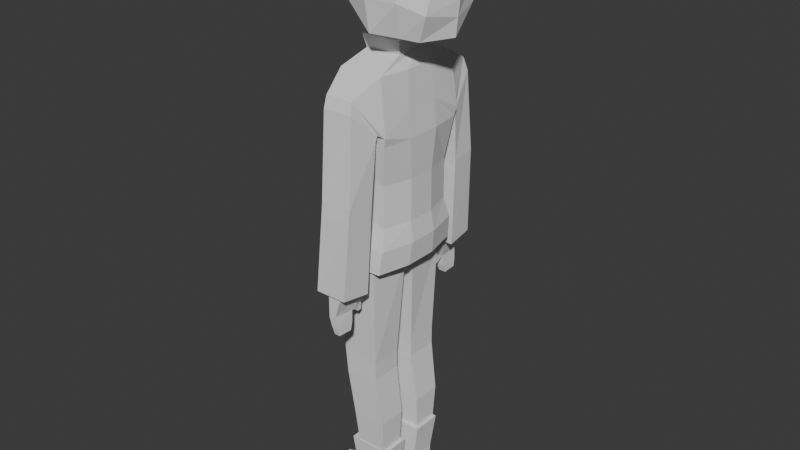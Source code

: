 # Source: girl-artist.blend  (saved by Blender 4.0.36; exported with 4.5.12 LTS)
import bpy
from mathutils import Matrix  # noqa: F401  (used for matrix-valued properties, if any)

bpy.ops.wm.read_factory_settings(use_empty=True)
scene = bpy.context.scene
scene.name = 'Scene'

# ---- collections
col_collection = bpy.data.collections.new('Collection'); scene.collection.children.link(col_collection)

# ---- world
world_world = bpy.data.worlds.new('World'); scene.world = world_world
world_world.use_nodes = True; world_world.node_tree.nodes.clear()
_N = world_world.node_tree.nodes; _L = world_world.node_tree.links
n0 = _N.new('ShaderNodeOutputWorld'); n0.name = 'World Output'; n0.location = (300, 300)
n1 = _N.new('ShaderNodeBackground'); n1.name = 'Background'; n1.location = (10, 300)
n1.inputs[0].default_value = (0.05088, 0.05088, 0.05088, 1.0)
_L.new(n1.outputs[0], n0.inputs[0])
n0.is_active_output = True
world_world.color = (0.05088, 0.05088, 0.05088)
world_world.use_sun_shadow = False
world_world.sun_shadow_jitter_overblur = 0.0

# ---- meshes
me_cube = bpy.data.meshes.new('Cube')
me_cube.from_pydata([(-0.6464, -0.7565, -0.9007), (-0.4684, -0.7905, 0.7671), (-0.6464, 0.7553, -0.9007), (-0.4684, 0.7894, 0.7671), (0.2476, -0.7174, -0.927), (0.2697, -0.7905, 0.7671), (0.2476, 0.7163, -0.927), (0.2697, 0.7894, 0.7671), (-0.7519, -0.826, -0.2623), (-0.7519, 0.825, -0.2623), (0.3448, 0.814, -0.2623), (0.3448, -0.8152, -0.2623), (-0.3729, -0.3443, 0.9523), (-0.3729, 0.3437, 0.9523), (0.236, 0.3437, 0.9692), (0.236, -0.3443, 0.9692), (-0.3357, -0.3233, 1.451), (-0.3357, 0.3191, 1.451), (0.2134, 0.3041, 1.285), (0.2134, -0.3083, 1.284), (-0.6783, -0.8351, -0.01011), (-0.6783, 0.834, -0.01011), (0.3772, 0.834, -0.115), (0.3772, -0.8351, -0.115), (-0.4368, -0.8617, -0.06594), (-0.3129, -1.269, 0.5096), (-0.3129, 1.267, 0.5096), (0.1535, 1.267, 0.5096), (0.1535, -1.269, 0.5096), (-0.4368, 0.8606, -0.06594), (0.2904, 0.8962, -0.06594), (0.2904, -0.8974, -0.06594), (-0.3428, -1.033, -1.111), (-0.2681, -1.476, -1.056), (-0.2681, 1.393, -1.056), (0.2275, 1.363, -1.141), (0.2275, -1.364, -1.141), (-0.3428, 0.9517, -1.111), (0.2475, 1.068, -1.178), (0.2474, -1.071, -1.178), (-0.6464, 0.7553, -1.381), (-0.6464, -0.7565, -1.381), (0.2476, 0.7163, -1.619), (0.2476, -0.7174, -1.619), (-0.6948, 0.8557, -1.968), (-0.6948, -0.8569, -1.968), (0.2959, 0.8115, -1.968), (0.2959, -0.8127, -1.968), (-0.643, 0.7945, -2.363), (-0.643, -0.7953, -2.363), (0.08719, 0.7945, -2.363), (0.08719, -0.7953, -2.363), (-0.6605, 0.8917, -2.361), (-0.6605, -0.8924, -2.361), (0.2478, 0.8456, -2.361), (0.2478, -0.8463, -2.361), (-0.7603, 0.2297, -0.9007), (-0.7603, -0.2482, -0.9007), (-0.4684, -0.2734, 0.756), (-0.4684, 0.2532, 0.756), (0.3828, -0.2482, -0.927), (0.3828, 0.2297, -0.927), (0.3339, 0.2532, 0.756), (0.3339, -0.2734, 0.756), (0.4132, 0.2909, -0.2623), (0.4132, -0.3139, -0.2623), (-0.8275, -0.3139, -0.2623), (-0.8275, 0.2909, -0.2623), (-0.3729, -0.004482, 0.9523), (0.236, -0.004482, 0.9692), (0.3772, 0.2924, 0.1772), (0.3772, -0.3155, 0.1772), (-0.6783, -0.3155, 0.2822), (-0.6783, 0.2924, 0.2822), (-0.7603, 0.2297, -1.381), (-0.7603, -0.2482, -1.381), (0.3828, -0.2482, -1.619), (0.3828, 0.2297, -1.619), (-0.8086, 0.2492, -1.968), (-0.8086, -0.2691, -1.968), (0.4312, -0.2691, -1.968), (0.4312, 0.2492, -1.968), (-0.7743, 0.2714, -2.361), (-0.7743, -0.2926, -2.361), (0.3831, -0.2926, -2.361), (0.3831, 0.2714, -2.361), (-0.643, 0.08108, -2.363), (-0.643, -0.0996, -2.363), (0.1466, -0.0996, -2.363), (0.1466, 0.08108, -2.363), (-0.634, -0.2712, -4.185), (-0.634, -0.6373, -4.185), (0.04986, 0.7196, -4.107), (-0.634, 0.6359, -4.185), (0.04986, 0.1703, -4.107), (0.04986, -0.7211, -4.107), (-0.634, 0.2521, -4.185), (0.04986, -0.1894, -4.107), (-0.6044, -0.2712, -4.329), (-0.6044, -0.6373, -4.329), (0.04986, 0.7196, -4.407), (-0.6044, 0.6359, -4.329), (0.04986, 0.1703, -4.407), (0.04986, -0.7211, -4.407), (-0.6044, 0.2521, -4.329), (0.04986, -0.1894, -4.407), (-0.5836, -0.1894, -4.026), (-0.5836, -0.7211, -4.026), (-0.5836, 0.7196, -4.026), (-0.5836, 0.1703, -4.026), (-0.5393, -0.1894, -4.488), (-0.5393, -0.7211, -4.488), (-0.5393, 0.7196, -4.488), (-0.5393, 0.1703, -4.488), (-0.4296, -0.212, -5.251), (-0.4296, -0.6938, -5.251), (0.1682, 0.6923, -5.251), (-0.4296, 0.6923, -5.251), (0.1682, 0.1928, -5.251), (0.1682, -0.6938, -5.251), (-0.4296, 0.1928, -5.251), (0.1682, -0.212, -5.251), (-0.4366, -0.183, -6.475), (-0.4366, -0.6196, -6.475), (0.1304, 0.6171, -6.475), (-0.4366, 0.6171, -6.475), (0.1304, 0.1652, -6.475), (0.1304, -0.6196, -6.475), (-0.4366, 0.1652, -6.475), (0.1304, -0.183, -6.475), (-0.4366, -0.183, -6.877), (-0.4366, -0.6196, -6.877), (0.1304, 0.6171, -6.879), (-0.4366, 0.6171, -6.877), (0.1304, 0.1652, -6.879), (0.1304, -0.6196, -6.879), (-0.4366, 0.1652, -6.877), (0.1304, -0.183, -6.879), (-0.9153, -0.1546, -6.663), (-0.9153, -0.5857, -6.663), (-0.9153, 0.582, -6.663), (-0.9153, 0.1383, -6.663), (-0.9153, -0.1546, -6.904), (-0.9153, -0.5857, -6.904), (-0.9153, 0.582, -6.904), (-0.9153, 0.1383, -6.904), (-1.089, -0.1546, -6.719), (-1.089, -0.5221, -6.719), (-1.089, 0.5184, -6.719), (-1.089, 0.1383, -6.719), (-1.089, -0.1546, -6.897), (-1.089, -0.5221, -6.897), (-1.089, 0.5184, -6.897), (-1.089, 0.1383, -6.897), (0.208, 0.6646, -5.833), (-0.5141, 0.6646, -5.833), (-0.5141, 0.1601, -5.833), (0.208, 0.1601, -5.833), (0.208, -0.1785, -5.833), (-0.5141, -0.1785, -5.833), (0.208, -0.6666, -5.833), (-0.5141, -0.6666, -5.833), (-0.3776, 0.6508, -5.841), (0.1491, 0.2233, -5.841), (0.1491, 0.6508, -5.841), (-0.3776, 0.2233, -5.841), (-0.3778, -0.2418, -5.837), (0.1492, -0.2418, -5.837), (0.1492, -0.6531, -5.837), (-0.3778, -0.6531, -5.837), (-0.3818, 0.8901, -0.1987), (0.2792, 0.927, -0.1987), (-0.3082, 1.339, 0.2773), (0.1883, 1.339, 0.2773), (-0.385, -0.8877, -0.1579), (-0.3092, -1.333, 0.3242), (0.1897, -1.333, 0.3242), (0.282, -0.9245, -0.1579), (-0.4843, -1.032, -2.613), (-0.3858, -1.52, -2.554), (-0.3858, 1.519, -2.554), (0.1473, 1.519, -2.554), (0.1473, -1.52, -2.554), (-0.4843, 1.031, -2.613), (0.1872, 1.031, -2.613), (0.1872, -1.032, -2.613), (-0.2421, 1.09, -2.604), (-0.1996, 1.471, -2.563), (0.0102, 1.471, -2.563), (0.0274, 1.09, -2.604), (0.0274, -1.091, -2.604), (0.0102, -1.472, -2.563), (-0.1996, -1.472, -2.563), (-0.2421, -1.091, -2.604), (-0.1996, 1.471, -2.64), (-0.2421, 1.041, -2.716), (0.01478, 1.041, -2.716), (0.0102, 1.471, -2.64), (0.0102, -1.472, -2.64), (0.01478, -1.043, -2.716), (-0.2421, -1.043, -2.716), (-0.1996, -1.472, -2.64), (-0.1996, 1.471, -2.966), (-0.2421, 1.09, -2.953), (-0.05298, 1.125, -2.943), (-0.08029, 1.471, -2.921), (-0.08029, -1.472, -2.921), (-0.05298, -1.126, -2.943), (-0.2421, -1.091, -2.953), (-0.1996, -1.472, -2.966), (-0.1713, 1.448, -3.135), (-0.2016, 1.141, -3.143), (-0.04364, 1.141, -3.143), (-0.05591, 1.448, -3.135), (-0.05591, -1.449, -3.135), (-0.04364, -1.142, -3.143), (-0.2016, -1.142, -3.143), (-0.1713, -1.449, -3.135), (-0.1463, 1.421, -3.267), (-0.1658, 1.177, -3.275), (-0.04208, 1.177, -3.275), (-0.04997, 1.421, -3.267), (-0.04997, -1.422, -3.267), (-0.04208, -1.178, -3.275), (-0.1658, -1.178, -3.275), (-0.1463, -1.422, -3.267), (-0.2293, 0.9243, -2.856), (-0.04962, 0.9243, -2.856), (-0.04962, -0.9254, -2.856), (-0.2293, -0.9254, -2.856), (-0.2293, 1.064, -2.956), (-0.04962, 1.064, -2.956), (-0.04962, -1.065, -2.956), (-0.2293, -1.065, -2.956), (-0.153, 0.9145, -3.015), (-0.06164, 0.9145, -3.015), (-0.06164, -0.9156, -3.015), (-0.153, -0.9156, -3.015), (-0.153, 0.9879, -3.028), (-0.06164, 0.9879, -3.028), (-0.06164, -0.989, -3.028), (-0.153, -0.989, -3.028), (0.2134, -0.002091, 1.314), (-0.3358, -0.002091, 1.279), (-0.4117, 0.4384, 1.543), (-0.4117, -0.4425, 1.543), (-0.5804, -0.002091, 1.29), (-0.5085, 0.5234, 1.882), (-0.5085, -0.5276, 1.882), (-0.821, -0.002091, 1.784), (-0.4542, 0.4491, 2.396), (-0.4542, -0.4533, 2.396), (-0.6988, -0.002091, 2.324), (-0.4798, 0.4915, 2.143), (-0.4798, -0.4957, 2.143), (-0.6621, -0.002091, 2.094), (-0.0965, 0.3041, 1.391), (-0.104, -0.3083, 1.325), (0.2687, 0.1814, 1.183), (-0.41, 0.1908, 1.173), (-0.41, 0.3825, 1.173), (0.2687, -0.3888, 1.183), (-0.41, -0.3982, 1.173), (-0.2603, 0.3731, 1.174), (-0.41, -0.2112, 1.173), (0.07483, 0.3731, 1.183), (0.2687, -0.2018, 1.183), (0.07309, -0.3888, 1.179), (-0.266, -0.3888, 1.172), (0.1816, 0.2758, 1.179), (0.1816, -0.003026, 1.194), (-0.3122, -0.003026, 1.171), (0.1816, 0.1364, 1.179), (-0.2074, -0.2785, 1.171), (0.03929, -0.2785, 1.176), (0.1816, -0.1424, 1.179), (0.04055, 0.2758, 1.179), (-0.3122, -0.1493, 1.172), (-0.2033, 0.2758, 1.173), (-0.3122, -0.2854, 1.172), (0.1816, -0.2785, 1.179), (-0.3122, 0.2827, 1.172), (-0.3122, 0.1432, 1.172), (-0.488, -0.6476, 1.765), (0.6856, -0.4606, 1.258), (-0.4773, 0.5915, 1.575), (0.6622, 0.5066, 1.286), (-0.5866, 0.5018, 2.529), (-0.771, -0.006228, 2.483), (-0.5763, -0.4892, 2.53), (0.885, -0.3334, 2.339), (0.813, -0.006554, 2.597), (0.8908, 0.3131, 2.334), (-0.41, -0.01018, 1.172), (0.06336, -0.7904, 1.348), (0.4858, -0.6359, 1.316), (0.4858, 0.609, 1.292), (0.06336, 0.8054, 1.378), (-0.3874, 0.7528, 1.536), (0.4839, -0.5787, 2.735), (0.1284, -0.5824, 2.815), (-0.4378, -0.5824, 2.676), (0.5098, -0.006554, 2.876), (0.08522, -0.006554, 3.042), (-0.3429, -0.006554, 2.973), (0.4942, 0.5733, 2.712), (0.1284, 0.5698, 2.815), (-0.2711, 0.5698, 2.75), (0.8653, 0.4477, 1.997), (-0.5476, 0.5948, 2.186), (-0.3488, 0.7407, 2.248), (-0.006548, 0.8342, 2.248), (0.5098, 0.7407, 2.248), (-0.5216, -0.6758, 2.293), (0.8653, -0.4448, 2.015), (0.2687, 0.3731, 1.183), (-0.006548, -0.8076, 2.219), (0.5098, -0.7371, 2.275), (0.9492, -0.006554, 2.245), (1.002, 0.01303, 1.821), (0.9317, 0.023, 1.265), (-0.5051, -0.6949, 2.004), (0.8407, 0.5294, 1.655), (-0.3369, 0.8437, 1.796), (0.01511, 0.8733, 1.825), (0.5412, 0.7792, 1.825), (-0.5457, 0.6275, 1.86), (0.8407, -0.5276, 1.664), (0.2687, -0.01018, 1.204), (0.01511, -0.8242, 1.839), (0.5412, -0.777, 1.839), (0.9774, 0.003866, 1.566), (-0.4672, 0.5307, 1.508), (-0.319, -0.5428, 1.516), (-0.3725, 0.5968, 1.44), (0.2441, 1.071, -1.258), (0.223, 1.367, -1.22), (-0.3646, 0.964, -1.343), (-0.2862, 1.413, -1.287), (0.2442, -1.073, -1.255), (-0.3643, -1.033, -1.34), (-0.286, -1.482, -1.284), (0.2232, -1.368, -1.217), (0.2261, 1.434, -1.056), (0.2564, 0.9909, -1.111), (0.2261, -1.435, -1.056), (0.2564, -0.9934, -1.111), (0.2139, 1.447, -1.287), (0.2141, -1.448, -1.284), (0.2458, -0.9994, -1.34), (0.2457, 0.9971, -1.343)], [(69, 270), (68, 271)], [(73, 59, 3, 21), (7, 22, 30, 27), (71, 63, 5, 23), (20, 23, 31, 24), (2, 6, 42, 40), (7, 3, 13, 14), (4, 11, 8, 0), (60, 65, 11, 4), (2, 9, 10, 6), (56, 67, 9, 2), (62, 7, 14, 69), (58, 1, 12, 68), (1, 5, 15, 12), (11, 23, 20, 8), (65, 71, 23, 11), (9, 21, 22, 10), (67, 73, 21, 9), (171, 170, 37, 344), (175, 174, 32, 33), (3, 7, 27, 26), (1, 20, 24, 25), (23, 5, 28, 31), (21, 3, 26, 29), (5, 1, 25, 28), (22, 21, 29, 30), (347, 350, 184, 181), (340, 349, 185, 178), (177, 176, 345, 346), (170, 172, 34, 37), (172, 173, 343, 34), (174, 177, 346, 32), (173, 171, 344, 343), (176, 175, 33, 345), (43, 41, 45, 47), (56, 2, 40, 74), (60, 4, 43, 76), (4, 0, 41, 43), (80, 47, 55, 84), (40, 42, 46, 44), (76, 43, 47, 80), (74, 40, 44, 78), (48, 50, 92, 108), (78, 44, 52, 82), (47, 45, 53, 55), (44, 46, 54, 52), (87, 49, 53, 83), (50, 48, 52, 54), (89, 50, 54, 85), (49, 51, 55, 53), (51, 88, 84, 55), (88, 89, 85, 84), (48, 86, 82, 52), (45, 79, 83, 53), (79, 78, 82, 83), (51, 49, 107, 95), (86, 89, 88, 87), (41, 75, 79, 45), (75, 74, 78, 79), (42, 77, 81, 46), (77, 76, 80, 81), (46, 81, 85, 54), (81, 80, 84, 85), (6, 61, 77, 42), (61, 60, 76, 77), (0, 57, 75, 41), (57, 56, 74, 75), (8, 20, 72, 66), (66, 72, 73, 67), (10, 22, 70, 64), (64, 70, 71, 65), (37, 34, 338, 337), (344, 37, 337, 350), (35, 38, 335, 336), (39, 36, 342, 339), (17, 243, 246, 244), (3, 59, 68, 13), (59, 58, 68), (5, 63, 69, 15), (63, 62, 69), (0, 8, 66, 57), (57, 66, 67, 56), (6, 10, 64, 61), (61, 64, 65, 60), (22, 7, 62, 70), (70, 62, 63, 71), (20, 1, 58, 72), (72, 58, 59, 73), (95, 107, 111, 103), (97, 95, 103, 105), (89, 86, 109, 94), (88, 51, 95, 97), (50, 89, 94, 92), (87, 88, 97, 106), (86, 48, 108, 109), (49, 87, 106, 107), (113, 112, 117, 120), (102, 113, 120, 118), (108, 92, 100, 112), (94, 109, 113, 102), (96, 93, 101, 104), (92, 94, 102, 100), (91, 90, 98, 99), (106, 97, 105, 110), (90, 91, 107, 106), (93, 96, 109, 108), (99, 98, 110, 111), (104, 101, 112, 113), (91, 99, 111, 107), (101, 93, 108, 112), (96, 104, 113, 109), (98, 90, 106, 110), (158, 160, 127, 129), (159, 158, 129, 122), (100, 102, 118, 116), (111, 110, 114, 115), (110, 105, 121, 114), (105, 103, 119, 121), (103, 111, 115, 119), (112, 100, 116, 117), (136, 128, 141, 145), (124, 126, 134, 132), (160, 161, 123, 127), (155, 154, 124, 125), (157, 156, 128, 126), (156, 155, 125, 128), (154, 157, 126, 124), (161, 159, 122, 123), (130, 137, 135, 131), (133, 132, 134, 136), (122, 129, 137, 130), (129, 127, 135, 137), (127, 123, 131, 135), (125, 124, 132, 133), (126, 128, 136, 134), (123, 122, 138, 139), (141, 140, 148, 149), (144, 145, 153, 152), (133, 136, 145, 144), (131, 123, 139, 143), (130, 131, 143, 142), (125, 133, 144, 140), (122, 130, 142, 138), (128, 125, 140, 141), (147, 146, 150, 151), (149, 148, 152, 153), (140, 144, 152, 148), (138, 142, 150, 146), (142, 143, 151, 150), (139, 138, 146, 147), (145, 141, 149, 153), (143, 139, 147, 151), (164, 163, 157, 154), (165, 162, 155, 156), (163, 165, 156, 157), (162, 164, 154, 155), (169, 166, 159, 161), (168, 169, 161, 160), (166, 167, 158, 159), (167, 168, 160, 158), (117, 116, 164, 162), (118, 120, 165, 163), (120, 117, 162, 165), (116, 118, 163, 164), (121, 119, 168, 167), (114, 121, 167, 166), (119, 115, 169, 168), (115, 114, 166, 169), (27, 30, 171, 173), (26, 27, 173, 172), (29, 26, 172, 170), (30, 29, 170, 171), (28, 25, 175, 176), (24, 31, 177, 174), (31, 28, 176, 177), (25, 24, 174, 175), (190, 191, 198, 199), (191, 192, 201, 198), (348, 341, 179, 182), (341, 340, 178, 179), (350, 337, 183, 184), (349, 348, 182, 185), (337, 338, 180, 183), (338, 347, 181, 180), (86, 87, 83, 82), (183, 180, 187, 186), (180, 181, 188, 187), (181, 184, 189, 188), (184, 183, 186, 189), (185, 182, 191, 190), (182, 179, 192, 191), (179, 178, 193, 192), (178, 185, 190, 193), (194, 197, 205, 202), (199, 198, 206, 207), (187, 188, 197, 194), (192, 193, 200, 201), (186, 187, 194, 195), (193, 190, 199, 200), (188, 189, 196, 197), (189, 186, 195, 196), (207, 206, 214, 215), (206, 209, 217, 214), (195, 194, 202, 203), (201, 200, 208, 209), (195, 203, 230, 226), (197, 196, 204, 205), (207, 208, 233, 232), (198, 201, 209, 206), (213, 212, 220, 221), (216, 215, 223, 224), (202, 205, 213, 210), (203, 202, 210, 211), (209, 208, 216, 217), (208, 207, 215, 216), (205, 204, 212, 213), (204, 203, 211, 212), (219, 218, 221, 220), (223, 222, 225, 224), (212, 211, 219, 220), (214, 217, 225, 222), (215, 214, 222, 223), (210, 213, 221, 218), (211, 210, 218, 219), (217, 216, 224, 225), (233, 229, 237, 241), (229, 228, 236, 237), (203, 204, 231, 230), (204, 196, 227, 231), (208, 200, 229, 233), (200, 199, 228, 229), (199, 207, 232, 228), (196, 195, 226, 227), (237, 236, 240, 241), (235, 234, 238, 239), (228, 232, 240, 236), (230, 231, 239, 238), (227, 226, 234, 235), (231, 227, 235, 239), (226, 230, 238, 234), (232, 233, 241, 240), (256, 17, 244), (242, 270, 272, 18), (243, 17, 282, 271), (243, 16, 245, 246), (255, 254, 251, 252), (282, 271, 293, 259), (277, 271, 293, 264), (249, 255, 253, 247), (253, 255, 252, 250), (273, 279, 262, 268), (257, 273, 274), (256, 276, 278), (345, 33, 341, 348), (275, 280, 261, 266), (276, 278, 263, 265), (13, 265, 14), (279, 277, 264, 262), (270, 272, 258, 328), (281, 278, 263, 260), (282, 281, 260, 259), (270, 275, 266, 328), (273, 274, 267, 268), (14, 265, 315), (269, 272, 258, 315), (276, 269, 315, 265), (249, 248, 254, 255), (246, 245, 248, 249), (246, 249, 247, 244), (269, 276, 256, 18), (277, 279, 16), (32, 346, 349, 340), (33, 32, 340, 341), (271, 277, 16, 243), (275, 270, 242, 19), (272, 269, 18), (274, 280, 19, 257), (278, 281, 17, 256), (34, 343, 347, 338), (281, 282, 17), (280, 275, 19), (279, 273, 257, 16), (325, 322, 286, 296), (317, 314, 290, 299), (299, 290, 291, 302), (302, 291, 292, 305), (288, 304, 307, 287), (304, 303, 306, 307), (303, 302, 305, 306), (289, 301, 304, 288), (301, 300, 303, 304), (300, 299, 302, 303), (313, 301, 289), (313, 316, 300, 301), (316, 317, 299, 300), (326, 323, 298, 285), (323, 324, 297, 298), (324, 325, 296, 297), (306, 305, 312, 311), (307, 306, 311, 310), (287, 307, 310, 309), (305, 292, 308, 312), (329, 330, 317, 316), (321, 329, 316, 313), (280, 274, 267, 261), (330, 327, 314, 317), (291, 290, 318), (319, 308, 292, 318), (331, 327, 284, 320), (322, 331, 320, 286), (314, 319, 318, 290), (292, 291, 318), (308, 319, 331, 322), (319, 314, 327, 331), (295, 284, 327, 330), (283, 321, 248), (283, 294, 329, 321), (294, 295, 330, 329), (311, 312, 325, 324), (310, 311, 324, 323), (309, 310, 323, 326), (312, 308, 322, 325), (283, 245, 333), (285, 298, 334, 332), (294, 283, 333), (298, 297, 334), (286, 320, 242, 18), (297, 296, 18), (294, 333, 16, 257), (284, 295, 19, 242), (334, 297, 18, 256), (295, 294, 257, 19), (332, 334, 256), (320, 284, 242), (296, 286, 18), (333, 245, 16), (313, 289, 251, 254), (288, 287, 250, 252), (285, 332, 244, 247), (321, 313, 254), (289, 288, 252, 251), (321, 254, 248), (309, 326, 247, 253), (287, 309, 253, 250), (326, 285, 247), (283, 248, 245), (332, 256, 244), (13, 260, 263), (68, 293, 259), (68, 264, 293), (12, 264, 68), (12, 268, 262), (12, 267, 268), (15, 261, 267), (15, 266, 261), (69, 328, 266), (69, 258, 328), (260, 13, 68), (13, 263, 265), (259, 260, 68), (12, 262, 264), (12, 15, 267), (15, 69, 266), (258, 69, 315), (69, 14, 315), (38, 35, 343, 344), (36, 39, 346, 345), (35, 336, 347, 343), (342, 36, 345, 348), (39, 339, 349, 346), (336, 335, 350, 347), (335, 38, 344, 350), (339, 342, 348, 349)])
_uv = me_cube.uv_layers.new(name='UVMap')
_uv.uv.foreach_set('vector', [0.5552, 0.1652, 0.625, 0.1652, 0.625, 0.25, 0.5552, 0.25, 0.625, 0.5, 0.5552, 0.5, 0.5552, 0.5, 0.625, 0.5, 0.5552, 0.6682, 0.625, 0.6682, 0.625, 0.75, 0.5552, 0.75, 0.5552, 1.0, 0.5552, 0.75, 0.5552, 0.75, 0.5552, 1.0, 0.375, 0.25, 0.375, 0.5, 0.375, 0.5, 0.375, 0.25, 0.625, 0.5, 0.625, 0.25, 0.625, 0.25, 0.625, 0.5, 0.375, 0.75, 0.4976, 0.75, 0.4976, 1.0, 0.375, 1.0, 0.375, 0.6682, 0.4976, 0.6682, 0.4976, 0.75, 0.375, 0.75, 0.375, 0.25, 0.4976, 0.25, 0.4976, 0.5, 0.375, 0.5, 0.375, 0.1652, 0.4976, 0.1652, 0.4976, 0.25, 0.375, 0.25, 0.625, 0.5848, 0.625, 0.5, 0.625, 0.5, 0.625, 0.5848, 0.625, 0.08182, 0.625, 0.0, 0.625, 0.0, 0.625, 0.08182, 0.625, 1.0, 0.625, 0.75, 0.625, 0.75, 0.625, 1.0, 0.4976, 0.75, 0.5552, 0.75, 0.5552, 1.0, 0.4976, 1.0, 0.4976, 0.6682, 0.5552, 0.6682, 0.5552, 0.75, 0.4976, 0.75, 0.4976, 0.25, 0.5552, 0.25, 0.5552, 0.5, 0.4976, 0.5, 0.4976, 0.1652, 0.5552, 0.1652, 0.5552, 0.25, 0.4976, 0.25, 0.5552, 0.5, 0.5552, 0.25, 0.5552, 0.25, 0.5552, 0.5, 0.625, 0.0, 0.5552, 0.0, 0.5552, 0.0, 0.625, 0.0, 0.625, 0.25, 0.625, 0.5, 0.625, 0.5, 0.625, 0.25, 0.625, 0.0, 0.5552, 0.0, 0.5552, 0.0, 0.625, 0.0, 0.5552, 0.75, 0.625, 0.75, 0.625, 0.75, 0.5552, 0.75, 0.5552, 0.25, 0.625, 0.25, 0.625, 0.25, 0.5552, 0.25, 0.625, 0.75, 0.625, 1.0, 0.625, 1.0, 0.625, 0.75, 0.5552, 0.5, 0.5552, 0.25, 0.5552, 0.25, 0.5552, 0.5, 0.625, 0.5, 0.5552, 0.5, 0.5552, 0.5, 0.625, 0.5, 0.5552, 1.0, 0.5552, 0.75, 0.5552, 0.75, 0.5552, 1.0, 0.5552, 0.75, 0.625, 0.75, 0.625, 0.75, 0.5552, 0.75, 0.5552, 0.25, 0.625, 0.25, 0.625, 0.25, 0.5552, 0.25, 0.625, 0.25, 0.625, 0.5, 0.625, 0.5, 0.625, 0.25, 0.5552, 1.0, 0.5552, 0.75, 0.5552, 0.75, 0.5552, 1.0, 0.625, 0.5, 0.5552, 0.5, 0.5552, 0.5, 0.625, 0.5, 0.625, 0.75, 0.625, 1.0, 0.625, 1.0, 0.625, 0.75, 0.375, 0.75, 0.375, 1.0, 0.375, 1.0, 0.375, 0.75, 0.375, 0.1652, 0.375, 0.25, 0.375, 0.25, 0.375, 0.1652, 0.375, 0.6682, 0.375, 0.75, 0.375, 0.75, 0.375, 0.6682, 0.375, 0.75, 0.375, 1.0, 0.375, 1.0, 0.375, 0.75, 0.375, 0.6682, 0.375, 0.75, 0.375, 0.75, 0.375, 0.6682, 0.375, 0.25, 0.375, 0.5, 0.375, 0.5, 0.375, 0.25, 0.375, 0.6682, 0.375, 0.75, 0.375, 0.75, 0.375, 0.6682, 0.375, 0.1652, 0.375, 0.25, 0.375, 0.25, 0.375, 0.1652, 0.1442, 0.5153, 0.3558, 0.5153, 0.3558, 0.5153, 0.1442, 0.5153, 0.375, 0.1652, 0.375, 0.25, 0.375, 0.25, 0.375, 0.1652, 0.375, 0.75, 0.375, 1.0, 0.375, 1.0, 0.375, 0.75, 0.375, 0.25, 0.375, 0.5, 0.375, 0.5, 0.375, 0.25, 0.1442, 0.6629, 0.1442, 0.7347, 0.125, 0.75, 0.125, 0.6682, 0.3558, 0.5153, 0.1442, 0.5153, 0.125, 0.5, 0.375, 0.5, 0.3558, 0.5898, 0.3558, 0.5153, 0.375, 0.5, 0.375, 0.5848, 0.1442, 0.7347, 0.3558, 0.7347, 0.375, 0.75, 0.125, 0.75, 0.3558, 0.7347, 0.3558, 0.6629, 0.375, 0.6682, 0.375, 0.75, 0.3558, 0.6629, 0.3558, 0.5898, 0.375, 0.5848, 0.375, 0.6682, 0.1442, 0.5153, 0.1442, 0.5898, 0.125, 0.5848, 0.125, 0.5, 0.375, 0.0, 0.375, 0.08182, 0.375, 0.08182, 0.375, 0.0, 0.375, 0.08182, 0.375, 0.1652, 0.375, 0.1652, 0.375, 0.08182, 0.3558, 0.7347, 0.1442, 0.7347, 0.1442, 0.7347, 0.3558, 0.7347, 0.1442, 0.5898, 0.3558, 0.5898, 0.3558, 0.6629, 0.1442, 0.6629, 0.375, 0.0, 0.375, 0.08182, 0.375, 0.08182, 0.375, 0.0, 0.375, 0.08182, 0.375, 0.1652, 0.375, 0.1652, 0.375, 0.08182, 0.375, 0.5, 0.375, 0.5848, 0.375, 0.5848, 0.375, 0.5, 0.375, 0.5848, 0.375, 0.6682, 0.375, 0.6682, 0.375, 0.5848, 0.375, 0.5, 0.375, 0.5848, 0.375, 0.5848, 0.375, 0.5, 0.375, 0.5848, 0.375, 0.6682, 0.375, 0.6682, 0.375, 0.5848, 0.375, 0.5, 0.375, 0.5848, 0.375, 0.5848, 0.375, 0.5, 0.375, 0.5848, 0.375, 0.6682, 0.375, 0.6682, 0.375, 0.5848, 0.375, 0.0, 0.375, 0.08182, 0.375, 0.08182, 0.375, 0.0, 0.375, 0.08182, 0.375, 0.1652, 0.375, 0.1652, 0.375, 0.08182, 0.4976, 0.0, 0.5552, 0.0, 0.5552, 0.08182, 0.4976, 0.08182, 0.4976, 0.08182, 0.5552, 0.08182, 0.5552, 0.1652, 0.4976, 0.1652, 0.4976, 0.5, 0.5552, 0.5, 0.5552, 0.5848, 0.4976, 0.5848, 0.4976, 0.5848, 0.5552, 0.5848, 0.5552, 0.6682, 0.4976, 0.6682, 0.5552, 0.25, 0.625, 0.25, 0.625, 0.25, 0.5552, 0.25, 0.5552, 0.5, 0.5552, 0.25, 0.5552, 0.25, 0.5552, 0.5, 0.6132, 0.5, 0.5671, 0.5, 0.567, 0.5, 0.6132, 0.5, 0.5671, 0.75, 0.6132, 0.75, 0.6132, 0.75, 0.567, 0.75, 0.625, 0.1652, 0.625, 0.1235, 0.625, 0.1235, 0.625, 0.1652, 0.625, 0.25, 0.625, 0.1652, 0.625, 0.1652, 0.625, 0.25, 0.625, 0.1652, 0.625, 0.08182, 0.625, 0.1652, 0.625, 0.75, 0.625, 0.6682, 0.625, 0.6682, 0.625, 0.75, 0.625, 0.6682, 0.625, 0.5848, 0.625, 0.6682, 0.375, 0.0, 0.4976, 0.0, 0.4976, 0.08182, 0.375, 0.08182, 0.375, 0.08182, 0.4976, 0.08182, 0.4976, 0.1652, 0.375, 0.1652, 0.375, 0.5, 0.4976, 0.5, 0.4976, 0.5848, 0.375, 0.5848, 0.375, 0.5848, 0.4976, 0.5848, 0.4976, 0.6682, 0.375, 0.6682, 0.5552, 0.5, 0.625, 0.5, 0.625, 0.5848, 0.5552, 0.5848, 0.5552, 0.5848, 0.625, 0.5848, 0.625, 0.6682, 0.5552, 0.6682, 0.5552, 0.0, 0.625, 0.0, 0.625, 0.08182, 0.5552, 0.08182, 0.5552, 0.08182, 0.625, 0.08182, 0.625, 0.1652, 0.5552, 0.1652, 0.3558, 0.7347, 0.1442, 0.7347, 0.1442, 0.7347, 0.3558, 0.7347, 0.3558, 0.6629, 0.3558, 0.7347, 0.3558, 0.7347, 0.3558, 0.6629, 0.3558, 0.5898, 0.1442, 0.5898, 0.1442, 0.5898, 0.3558, 0.5898, 0.3558, 0.6629, 0.3558, 0.7347, 0.3558, 0.7347, 0.3558, 0.6629, 0.3558, 0.5153, 0.3558, 0.5898, 0.3558, 0.5898, 0.3558, 0.5153, 0.1442, 0.6629, 0.3558, 0.6629, 0.3558, 0.6629, 0.1442, 0.6629, 0.1442, 0.5898, 0.1442, 0.5153, 0.1442, 0.5153, 0.1442, 0.5898, 0.1442, 0.7347, 0.1442, 0.6629, 0.1442, 0.6629, 0.1442, 0.7347, 0.1442, 0.5898, 0.1442, 0.5153, 0.1442, 0.5153, 0.1442, 0.5898, 0.3558, 0.5898, 0.1442, 0.5898, 0.1442, 0.5898, 0.3558, 0.5898, 0.1442, 0.5153, 0.3558, 0.5153, 0.3558, 0.5153, 0.1442, 0.5153, 0.3558, 0.5898, 0.1442, 0.5898, 0.1442, 0.5898, 0.3558, 0.5898, 0.1442, 0.5796, 0.1442, 0.5254, 0.1442, 0.5254, 0.1442, 0.5796, 0.3558, 0.5153, 0.3558, 0.5898, 0.3558, 0.5898, 0.3558, 0.5153, 0.1442, 0.7247, 0.1442, 0.6729, 0.1442, 0.6729, 0.1442, 0.7247, 0.1442, 0.6629, 0.3558, 0.6629, 0.3558, 0.6629, 0.1442, 0.6629, 0.1442, 0.6729, 0.1442, 0.7247, 0.1442, 0.7347, 0.1442, 0.6629, 0.1442, 0.5254, 0.1442, 0.5796, 0.1442, 0.5898, 0.1442, 0.5153, 0.1442, 0.7247, 0.1442, 0.6729, 0.1442, 0.6629, 0.1442, 0.7347, 0.1442, 0.5796, 0.1442, 0.5254, 0.1442, 0.5153, 0.1442, 0.5898, 0.1442, 0.7247, 0.1442, 0.7247, 0.1442, 0.7347, 0.1442, 0.7347, 0.1442, 0.5254, 0.1442, 0.5254, 0.1442, 0.5153, 0.1442, 0.5153, 0.1442, 0.5796, 0.1442, 0.5796, 0.1442, 0.5898, 0.1442, 0.5898, 0.1442, 0.6729, 0.1442, 0.6729, 0.1442, 0.6629, 0.1442, 0.6629, 0.3558, 0.6629, 0.3558, 0.7347, 0.3558, 0.7347, 0.3558, 0.6629, 0.1442, 0.6629, 0.3558, 0.6629, 0.3558, 0.6629, 0.1442, 0.6629, 0.3558, 0.5153, 0.3558, 0.5898, 0.3558, 0.5898, 0.3558, 0.5153, 0.1442, 0.7347, 0.1442, 0.6629, 0.1442, 0.6629, 0.1442, 0.7347, 0.1442, 0.6629, 0.3558, 0.6629, 0.3558, 0.6629, 0.1442, 0.6629, 0.3558, 0.6629, 0.3558, 0.7347, 0.3558, 0.7347, 0.3558, 0.6629, 0.3558, 0.7347, 0.1442, 0.7347, 0.1442, 0.7347, 0.3558, 0.7347, 0.1442, 0.5153, 0.3558, 0.5153, 0.3558, 0.5153, 0.1442, 0.5153, 0.1442, 0.5898, 0.1442, 0.5898, 0.1442, 0.5898, 0.1442, 0.5898, 0.3558, 0.5153, 0.3558, 0.5898, 0.3558, 0.5898, 0.3558, 0.5153, 0.3558, 0.7347, 0.1442, 0.7347, 0.1442, 0.7347, 0.3558, 0.7347, 0.1442, 0.5153, 0.3558, 0.5153, 0.3558, 0.5153, 0.1442, 0.5153, 0.3558, 0.5898, 0.1442, 0.5898, 0.1442, 0.5898, 0.3558, 0.5898, 0.1442, 0.5898, 0.1442, 0.5153, 0.1442, 0.5153, 0.1442, 0.5898, 0.3558, 0.5153, 0.3558, 0.5898, 0.3558, 0.5898, 0.3558, 0.5153, 0.1442, 0.7347, 0.1442, 0.6629, 0.1442, 0.6629, 0.1442, 0.7347, 0.1442, 0.6629, 0.3558, 0.6629, 0.3558, 0.7347, 0.1442, 0.7347, 0.1442, 0.5153, 0.3558, 0.5153, 0.3558, 0.5898, 0.1442, 0.5898, 0.1442, 0.6629, 0.3558, 0.6629, 0.3558, 0.6629, 0.1442, 0.6629, 0.3558, 0.6629, 0.3558, 0.7347, 0.3558, 0.7347, 0.3558, 0.6629, 0.3558, 0.7347, 0.1442, 0.7347, 0.1442, 0.7347, 0.3558, 0.7347, 0.1442, 0.5153, 0.3558, 0.5153, 0.3558, 0.5153, 0.1442, 0.5153, 0.3558, 0.5898, 0.1442, 0.5898, 0.1442, 0.5898, 0.3558, 0.5898, 0.1442, 0.7347, 0.1442, 0.6629, 0.1442, 0.6629, 0.1442, 0.7347, 0.1442, 0.5898, 0.1442, 0.5153, 0.1442, 0.5153, 0.1442, 0.5898, 0.1442, 0.5153, 0.1442, 0.5898, 0.1442, 0.5898, 0.1442, 0.5153, 0.1442, 0.5153, 0.1442, 0.5898, 0.1442, 0.5898, 0.1442, 0.5153, 0.1442, 0.7347, 0.1442, 0.7347, 0.1442, 0.7347, 0.1442, 0.7347, 0.1442, 0.6629, 0.1442, 0.7347, 0.1442, 0.7347, 0.1442, 0.6629, 0.1442, 0.5153, 0.1442, 0.5153, 0.1442, 0.5153, 0.1442, 0.5153, 0.1442, 0.6629, 0.1442, 0.6629, 0.1442, 0.6629, 0.1442, 0.6629, 0.1442, 0.5898, 0.1442, 0.5153, 0.1442, 0.5153, 0.1442, 0.5898, 0.1442, 0.7347, 0.1442, 0.6629, 0.1442, 0.6629, 0.1442, 0.7347, 0.1442, 0.5898, 0.1442, 0.5153, 0.1442, 0.5153, 0.1442, 0.5898, 0.1442, 0.5153, 0.1442, 0.5153, 0.1442, 0.5153, 0.1442, 0.5153, 0.1442, 0.6629, 0.1442, 0.6629, 0.1442, 0.6629, 0.1442, 0.6629, 0.1442, 0.6629, 0.1442, 0.7347, 0.1442, 0.7347, 0.1442, 0.6629, 0.1442, 0.7347, 0.1442, 0.6629, 0.1442, 0.6629, 0.1442, 0.7347, 0.1442, 0.5898, 0.1442, 0.5898, 0.1442, 0.5898, 0.1442, 0.5898, 0.1442, 0.7347, 0.1442, 0.7347, 0.1442, 0.7347, 0.1442, 0.7347, 0.3558, 0.5153, 0.3558, 0.5898, 0.3558, 0.5898, 0.3558, 0.5153, 0.1442, 0.5898, 0.1442, 0.5153, 0.1442, 0.5153, 0.1442, 0.5898, 0.3558, 0.5898, 0.1442, 0.5898, 0.1442, 0.5898, 0.3558, 0.5898, 0.1442, 0.5153, 0.3558, 0.5153, 0.3558, 0.5153, 0.1442, 0.5153, 0.1442, 0.7347, 0.1442, 0.6629, 0.1442, 0.6629, 0.1442, 0.7347, 0.3558, 0.7347, 0.1442, 0.7347, 0.1442, 0.7347, 0.3558, 0.7347, 0.1442, 0.6629, 0.3558, 0.6629, 0.3558, 0.6629, 0.1442, 0.6629, 0.3558, 0.6629, 0.3558, 0.7347, 0.3558, 0.7347, 0.3558, 0.6629, 0.1442, 0.5153, 0.3558, 0.5153, 0.3558, 0.5153, 0.1442, 0.5153, 0.3558, 0.5898, 0.1442, 0.5898, 0.1442, 0.5898, 0.3558, 0.5898, 0.1442, 0.5898, 0.1442, 0.5153, 0.1442, 0.5153, 0.1442, 0.5898, 0.3558, 0.5153, 0.3558, 0.5898, 0.3558, 0.5898, 0.3558, 0.5153, 0.3558, 0.6629, 0.3558, 0.7347, 0.3558, 0.7347, 0.3558, 0.6629, 0.1442, 0.6629, 0.3558, 0.6629, 0.3558, 0.6629, 0.1442, 0.6629, 0.3558, 0.7347, 0.1442, 0.7347, 0.1442, 0.7347, 0.3558, 0.7347, 0.1442, 0.7347, 0.1442, 0.6629, 0.1442, 0.6629, 0.1442, 0.7347, 0.625, 0.5, 0.5552, 0.5, 0.5552, 0.5, 0.625, 0.5, 0.625, 0.25, 0.625, 0.5, 0.625, 0.5, 0.625, 0.25, 0.5552, 0.25, 0.625, 0.25, 0.625, 0.25, 0.5552, 0.25, 0.5552, 0.5, 0.5552, 0.25, 0.5552, 0.25, 0.5552, 0.5, 0.625, 0.75, 0.625, 1.0, 0.625, 1.0, 0.625, 0.75, 0.5552, 1.0, 0.5552, 0.75, 0.5552, 0.75, 0.5552, 1.0, 0.5552, 0.75, 0.625, 0.75, 0.625, 0.75, 0.5552, 0.75, 0.625, 0.0, 0.5552, 0.0, 0.5552, 0.0, 0.625, 0.0, 0.5656, 0.7817, 0.6147, 0.7862, 0.6147, 0.7862, 0.5656, 0.7817, 0.6147, 0.7862, 0.6147, 0.9635, 0.6147, 0.9635, 0.6147, 0.7862, 0.625, 0.75, 0.625, 1.0, 0.625, 1.0, 0.625, 0.75, 0.625, 0.0, 0.5552, 0.0, 0.5552, 0.0, 0.625, 0.0, 0.5552, 0.5, 0.5552, 0.25, 0.5552, 0.25, 0.5552, 0.5, 0.5552, 0.75, 0.625, 0.75, 0.625, 0.75, 0.5552, 0.75, 0.5552, 0.25, 0.625, 0.25, 0.625, 0.25, 0.5552, 0.25, 0.625, 0.25, 0.625, 0.5, 0.625, 0.5, 0.625, 0.25, 0.1442, 0.5898, 0.1442, 0.6629, 0.125, 0.6682, 0.125, 0.5848, 0.5552, 0.25, 0.625, 0.25, 0.6147, 0.2865, 0.5656, 0.2819, 0.625, 0.25, 0.625, 0.5, 0.6147, 0.4638, 0.6147, 0.2865, 0.625, 0.5, 0.5552, 0.5, 0.5656, 0.4683, 0.6147, 0.4638, 0.5552, 0.5, 0.5552, 0.25, 0.5656, 0.2819, 0.5656, 0.4683, 0.5552, 0.75, 0.625, 0.75, 0.6147, 0.7862, 0.5656, 0.7817, 0.625, 0.75, 0.625, 1.0, 0.6147, 0.9635, 0.6147, 0.7862, 0.625, 1.0, 0.5552, 1.0, 0.5656, 0.9681, 0.6147, 0.9635, 0.5552, 1.0, 0.5552, 0.75, 0.5656, 0.7817, 0.5656, 0.9681, 0.6147, 0.2865, 0.6147, 0.4638, 0.6147, 0.4638, 0.6147, 0.2865, 0.5656, 0.7817, 0.6147, 0.7862, 0.6147, 0.7862, 0.5656, 0.7817, 0.6147, 0.2865, 0.6147, 0.4638, 0.6147, 0.4638, 0.6147, 0.2865, 0.6147, 0.9635, 0.5656, 0.9681, 0.5656, 0.9681, 0.6147, 0.9635, 0.5656, 0.2819, 0.6147, 0.2865, 0.6147, 0.2865, 0.5656, 0.2819, 0.5656, 0.9681, 0.5656, 0.7817, 0.5656, 0.7817, 0.5656, 0.9681, 0.6147, 0.4638, 0.5656, 0.4683, 0.5656, 0.4683, 0.6147, 0.4638, 0.5656, 0.4683, 0.5656, 0.2819, 0.5656, 0.2819, 0.5656, 0.4683, 0.5656, 0.7817, 0.6147, 0.7862, 0.6147, 0.7862, 0.5656, 0.7817, 0.6147, 0.7862, 0.6147, 0.9635, 0.6147, 0.9635, 0.6147, 0.7862, 0.5656, 0.2819, 0.6147, 0.2865, 0.6147, 0.2865, 0.5656, 0.2819, 0.6147, 0.9635, 0.5656, 0.9681, 0.5656, 0.9681, 0.6147, 0.9635, 0.5656, 0.2819, 0.5656, 0.2819, 0.5656, 0.2819, 0.5656, 0.2819, 0.6147, 0.4638, 0.5656, 0.4683, 0.5656, 0.4683, 0.6147, 0.4638, 0.5656, 0.7817, 0.5656, 0.9681, 0.5656, 0.9681, 0.5656, 0.7817, 0.6147, 0.7862, 0.6147, 0.9635, 0.6147, 0.9635, 0.6147, 0.7862, 0.6147, 0.4638, 0.5656, 0.4683, 0.5656, 0.4683, 0.6147, 0.4638, 0.5656, 0.9681, 0.5656, 0.7817, 0.5656, 0.7817, 0.5656, 0.9681, 0.6147, 0.2865, 0.6147, 0.4638, 0.6147, 0.4638, 0.6147, 0.2865, 0.5656, 0.2819, 0.6147, 0.2865, 0.6147, 0.2865, 0.5656, 0.2819, 0.6147, 0.9635, 0.5656, 0.9681, 0.5656, 0.9681, 0.6147, 0.9635, 0.5656, 0.9681, 0.5656, 0.7817, 0.5656, 0.7817, 0.5656, 0.9681, 0.6147, 0.4638, 0.5656, 0.4683, 0.5656, 0.4683, 0.6147, 0.4638, 0.5656, 0.4683, 0.5656, 0.2819, 0.5656, 0.2819, 0.5656, 0.4683, 0.5656, 0.2819, 0.6147, 0.2865, 0.6147, 0.4638, 0.5656, 0.4683, 0.5656, 0.7817, 0.6147, 0.7862, 0.6147, 0.9635, 0.5656, 0.9681, 0.5656, 0.4683, 0.5656, 0.2819, 0.5656, 0.2819, 0.5656, 0.4683, 0.6147, 0.7862, 0.6147, 0.9635, 0.6147, 0.9635, 0.6147, 0.7862, 0.5656, 0.7817, 0.6147, 0.7862, 0.6147, 0.7862, 0.5656, 0.7817, 0.6147, 0.2865, 0.6147, 0.4638, 0.6147, 0.4638, 0.6147, 0.2865, 0.5656, 0.2819, 0.6147, 0.2865, 0.6147, 0.2865, 0.5656, 0.2819, 0.6147, 0.9635, 0.5656, 0.9681, 0.5656, 0.9681, 0.6147, 0.9635, 0.5656, 0.9681, 0.5656, 0.9681, 0.5656, 0.9681, 0.5656, 0.9681, 0.5656, 0.9681, 0.5656, 0.7817, 0.5656, 0.7817, 0.5656, 0.9681, 0.5656, 0.2819, 0.5656, 0.4683, 0.5656, 0.4683, 0.5656, 0.2819, 0.5656, 0.4683, 0.5656, 0.4683, 0.5656, 0.4683, 0.5656, 0.4683, 0.5656, 0.9681, 0.5656, 0.9681, 0.5656, 0.9681, 0.5656, 0.9681, 0.5656, 0.9681, 0.5656, 0.7817, 0.5656, 0.7817, 0.5656, 0.9681, 0.5656, 0.7817, 0.5656, 0.7817, 0.5656, 0.7817, 0.5656, 0.7817, 0.5656, 0.4683, 0.5656, 0.2819, 0.5656, 0.2819, 0.5656, 0.4683, 0.5656, 0.9681, 0.5656, 0.7817, 0.5656, 0.7817, 0.5656, 0.9681, 0.5656, 0.4683, 0.5656, 0.2819, 0.5656, 0.2819, 0.5656, 0.4683, 0.5656, 0.7817, 0.5656, 0.7817, 0.5656, 0.7817, 0.5656, 0.7817, 0.5656, 0.2819, 0.5656, 0.4683, 0.5656, 0.4683, 0.5656, 0.2819, 0.5656, 0.4683, 0.5656, 0.2819, 0.5656, 0.2819, 0.5656, 0.4683, 0.5656, 0.4683, 0.5656, 0.4683, 0.5656, 0.4683, 0.5656, 0.4683, 0.5656, 0.2819, 0.5656, 0.2819, 0.5656, 0.2819, 0.5656, 0.2819, 0.5656, 0.7817, 0.5656, 0.9681, 0.5656, 0.9681, 0.5656, 0.7817, 0.625, 0.3421, 0.625, 0.25, 0.625, 0.3416, 0.625, 0.6265, 0.625, 0.6057, 0.625, 0.5848, 0.625, 0.5848, 0.625, 0.1235, 0.625, 0.1652, 0.625, 0.1235, 0.625, 0.1027, 0.625, 0.1235, 0.625, 0.08182, 0.625, 0.08182, 0.625, 0.1235, 0.625, 0.1235, 0.625, 0.08182, 0.625, 0.08182, 0.625, 0.1235, 0.625, 0.1235, 0.625, 0.1027, 0.625, 0.1027, 0.625, 0.1235, 0.625, 0.08182, 0.625, 0.1027, 0.625, 0.1027, 0.625, 0.08182, 0.625, 0.1235, 0.625, 0.1235, 0.625, 0.1652, 0.625, 0.1652, 0.625, 0.1652, 0.625, 0.1235, 0.625, 0.1235, 0.625, 0.1652, 0.625, 0.9557, 0.625, 1.0, 0.625, 1.0, 0.625, 0.9557, 0.625, 0.8783, 0.625, 0.9395, 0.625, 0.8131, 0.625, 0.3757, 0.625, 0.4378, 0.625, 0.3128, 0.625, 0.75, 0.625, 1.0, 0.625, 1.0, 0.625, 0.75, 0.625, 0.7091, 0.625, 0.75, 0.625, 0.75, 0.625, 0.7091, 0.625, 0.4378, 0.625, 0.3128, 0.625, 0.3128, 0.625, 0.4378, 0.625, 0.25, 0.625, 0.4378, 0.625, 0.5, 0.625, 0.04091, 0.625, 0.08182, 0.625, 0.08182, 0.625, 0.04091, 0.625, 0.6057, 0.625, 0.5848, 0.625, 0.5848, 0.625, 0.6057, 0.625, 0.25, 0.625, 0.3128, 0.625, 0.3128, 0.625, 0.25, 0.625, 0.2076, 0.625, 0.25, 0.625, 0.25, 0.625, 0.2076, 0.625, 0.6057, 0.625, 0.6265, 0.625, 0.6265, 0.625, 0.6057, 0.625, 0.9395, 0.625, 0.8131, 0.625, 0.8131, 0.625, 0.9395, 0.625, 0.5, 0.625, 0.4378, 0.625, 0.5, 0.625, 0.5424, 0.625, 0.5848, 0.625, 0.5848, 0.625, 0.5424, 0.625, 0.4378, 0.625, 0.5, 0.625, 0.5, 0.625, 0.4378, 0.625, 0.1235, 0.625, 0.08182, 0.625, 0.08182, 0.625, 0.1235, 0.625, 0.1235, 0.625, 0.08182, 0.625, 0.08182, 0.625, 0.1235, 0.625, 0.1235, 0.625, 0.1235, 0.625, 0.1652, 0.625, 0.1652, 0.625, 0.5, 0.625, 0.4378, 0.625, 0.3757, 0.625, 0.5, 0.625, 0.08182, 0.625, 0.04091, 0.625, 0.08182, 0.5552, 1.0, 0.5552, 0.75, 0.5552, 0.75, 0.5552, 1.0, 0.625, 0.0, 0.5552, 0.0, 0.5552, 0.0, 0.625, 0.0, 0.625, 0.1027, 0.625, 0.08182, 0.625, 0.08182, 0.625, 0.1235, 0.625, 0.6265, 0.625, 0.6057, 0.625, 0.6265, 0.625, 0.6682, 0.625, 0.5848, 0.625, 0.5424, 0.625, 0.5848, 0.625, 0.8131, 0.625, 0.75, 0.625, 0.75, 0.625, 0.8783, 0.625, 0.3128, 0.625, 0.25, 0.625, 0.25, 0.625, 0.3757, 0.625, 0.25, 0.625, 0.5, 0.625, 0.5, 0.625, 0.25, 0.625, 0.25, 0.625, 0.2076, 0.625, 0.25, 0.625, 0.75, 0.625, 0.7091, 0.625, 0.75, 0.625, 1.0, 0.625, 0.9557, 0.625, 0.9108, 0.625, 1.0, 0.75, 0.9392, 1.0, 0.9392, 1.0, 1.0, 0.75, 1.0, 0.75, 0.1234, 1.0, 0.1234, 1.0, 0.2468, 0.75, 0.2468, 0.75, 0.2468, 1.0, 0.2468, 1.0, 0.4968, 0.75, 0.4968, 0.75, 0.4968, 1.0, 0.4968, 1.0, 0.7468, 0.75, 0.7468, 0.0, 0.4968, 0.25, 0.4968, 0.25, 0.7468, 0.0, 0.7468, 0.25, 0.4968, 0.5, 0.4968, 0.5, 0.7468, 0.25, 0.7468, 0.5, 0.4968, 0.75, 0.4968, 0.75, 0.7468, 0.5, 0.7468, 0.0, 0.2468, 0.25, 0.2468, 0.25, 0.4968, 0.0, 0.4968, 0.25, 0.2468, 0.5, 0.2468, 0.5, 0.4968, 0.25, 0.4968, 0.5, 0.2468, 0.75, 0.2468, 0.75, 0.4968, 0.5, 0.4968, 0.25, 0.1234, 0.25, 0.2468, 0.0, 0.2468, 0.25, 0.1234, 0.5, 0.1234, 0.5, 0.2468, 0.25, 0.2468, 0.5, 0.1234, 0.75, 0.1234, 0.75, 0.2468, 0.5, 0.2468, 0.0, 0.9392, 0.25, 0.9392, 0.25, 1.0, 0.0, 1.0, 0.25, 0.9392, 0.5, 0.9392, 0.5, 1.0, 0.25, 1.0, 0.5, 0.9392, 0.75, 0.9392, 0.75, 1.0, 0.5, 1.0, 0.5, 0.7468, 0.75, 0.7468, 0.75, 0.8783, 0.5, 0.8783, 0.25, 0.7468, 0.5, 0.7468, 0.5, 0.8783, 0.25, 0.8783, 0.0, 0.7468, 0.25, 0.7468, 0.25, 0.8783, 0.0, 0.8783, 0.75, 0.7468, 1.0, 0.7468, 1.0, 0.8783, 0.75, 0.8783, 0.5, 0.0617, 0.75, 0.0617, 0.75, 0.1234, 0.5, 0.1234, 0.25, 0.0617, 0.5, 0.0617, 0.5, 0.1234, 0.25, 0.1234, 0.625, 0.75, 0.625, 0.8131, 0.625, 0.8131, 0.625, 0.75, 0.75, 0.0617, 1.0, 0.0617, 1.0, 0.1234, 0.75, 0.1234, 1.0, 0.4968, 1.0, 0.2468, 1.0, 0.4968, 1.0, 0.5009, 1.0, 0.8783, 1.0, 0.7468, 1.0, 0.4968, 1.0, 0.5004, 1.0, 0.0617, 1.0, 0.0, 1.0, 0.5, 1.0, 0.9392, 1.0, 0.5004, 1.0, 0.5, 1.0, 1.0, 1.0, 0.1234, 1.0, 0.5009, 1.0, 0.4968, 1.0, 0.2468, 1.0, 0.7468, 1.0, 0.4968, 1.0, 0.4968, 1.0, 0.8783, 1.0, 0.5009, 1.0, 0.5004, 1.0, 0.9392, 1.0, 0.5009, 1.0, 0.1234, 1.0, 0.0617, 1.0, 0.5004, 0.75, 0.0, 1.0, 0.0, 1.0, 0.0617, 0.75, 0.0617, 0.0, 0.0, 0.0, 0.0617, 0.0, 0.0, 0.25, 0.0, 0.5, 0.0, 0.5, 0.0617, 0.25, 0.0617, 0.5, 0.0, 0.75, 0.0, 0.75, 0.0617, 0.5, 0.0617, 0.5, 0.8783, 0.75, 0.8783, 0.75, 0.9392, 0.5, 0.9392, 0.25, 0.8783, 0.5, 0.8783, 0.5, 0.9392, 0.25, 0.9392, 0.0, 0.8783, 0.25, 0.8783, 0.25, 0.9392, 0.0, 0.9392, 0.75, 0.8783, 1.0, 0.8783, 1.0, 0.9392, 0.75, 0.9392, 0.0, 0.0, 0.0, 0.0, 0.25, 0.0, 0.0, 1.0, 0.25, 1.0, 0.25, 1.0, 0.0, 1.0, 0.5, 0.0, 0.25, 0.0, 0.25, 0.0, 0.25, 1.0, 0.5, 1.0, 0.25, 1.0, 1.0, 1.0, 1.0, 0.5, 1.0, 0.5, 1.0, 1.0, 0.5, 1.0, 0.75, 1.0, 0.5, 1.0, 0.5, 0.0, 0.25, 0.0, 0.25, 0.0, 0.5, 0.0, 1.0, 0.0, 0.75, 0.0, 0.75, 0.0, 1.0, 0.0, 0.25, 1.0, 0.5, 1.0, 0.5, 1.0, 0.25, 1.0, 0.75, 0.0, 0.5, 0.0, 0.5, 0.0, 0.75, 0.0, 0.0, 1.0, 0.25, 1.0, 0.0, 1.0, 1.0, 0.5, 1.0, 0.0, 1.0, 0.5, 0.75, 1.0, 1.0, 1.0, 0.75, 1.0, 0.25, 0.0, 0.0, 0.0, 0.25, 0.0, 0.0, 0.1234, 0.0, 0.2468, 0.0, 0.2468, 0.0, 0.1234, 0.0, 0.4968, 0.0, 0.7468, 0.0, 0.7468, 0.0, 0.4968, 0.0, 1.0, 0.0, 1.0, 0.0, 1.0, 0.0, 1.0, 0.0, 0.0617, 0.0, 0.1234, 0.0, 0.0617, 0.0, 0.2468, 0.0, 0.4968, 0.0, 0.4968, 0.0, 0.2468, 0.0, 0.0617, 0.0, 0.0617, 0.0, 0.0, 0.0, 0.8783, 0.0, 0.9392, 0.0, 0.9392, 0.0, 0.8783, 0.0, 0.7468, 0.0, 0.8783, 0.0, 0.8783, 0.0, 0.7468, 0.0, 0.9392, 0.0, 1.0, 0.0, 0.9392, 0.0, 0.0, 0.0, 0.0, 0.0, 0.0, 0.0, 1.0, 0.0, 1.0, 0.0, 1.0, 0.625, 0.25, 0.625, 0.25, 0.625, 0.3128, 0.625, 0.08182, 0.625, 0.1027, 0.625, 0.1235, 0.625, 0.08182, 0.625, 0.08182, 0.625, 0.1027, 0.625, 0.0, 0.625, 0.08182, 0.625, 0.08182, 0.625, 1.0, 0.625, 0.9557, 0.625, 1.0, 0.625, 1.0, 0.625, 0.8131, 0.625, 0.9395, 0.625, 0.75, 0.625, 0.75, 0.625, 0.8131, 0.625, 0.75, 0.625, 0.7091, 0.625, 0.75, 0.625, 0.6682, 0.625, 0.6057, 0.625, 0.6265, 0.625, 0.6682, 0.625, 0.5848, 0.625, 0.6057, 0.625, 0.25, 0.625, 0.25, 0.625, 0.1652, 0.625, 0.25, 0.625, 0.3128, 0.625, 0.4378, 0.625, 0.2076, 0.625, 0.25, 0.625, 0.1652, 0.625, 0.0, 0.625, 0.04091, 0.625, 0.08182, 0.625, 1.0, 0.625, 0.75, 0.625, 0.8131, 0.625, 0.75, 0.625, 0.6682, 0.625, 0.7091, 0.625, 0.5848, 0.625, 0.5848, 0.625, 0.5424, 0.625, 0.5848, 0.625, 0.5, 0.625, 0.5424, 0.5671, 0.5, 0.6132, 0.5, 0.625, 0.5, 0.5552, 0.5, 0.6132, 0.75, 0.5671, 0.75, 0.5552, 0.75, 0.625, 0.75, 0.6132, 0.5, 0.6132, 0.5, 0.625, 0.5, 0.625, 0.5, 0.6132, 0.75, 0.6132, 0.75, 0.625, 0.75, 0.625, 0.75, 0.5671, 0.75, 0.567, 0.75, 0.5552, 0.75, 0.5552, 0.75, 0.6132, 0.5, 0.567, 0.5, 0.5552, 0.5, 0.625, 0.5, 0.567, 0.5, 0.5671, 0.5, 0.5552, 0.5, 0.5552, 0.5, 0.567, 0.75, 0.6132, 0.75, 0.625, 0.75, 0.5552, 0.75])
me_cube.update()

# ---- objects
ob_cube = bpy.data.objects.new('Cube', me_cube)

# ---- transforms, parenting, visibility, modifiers, constraints
ob_cube.location = (0.0, 0.0, 7.139)
ob_cube.scale = (1.036, 1.036, 1.036)

# ---- collection membership
col_collection.objects.link(ob_cube)

# ---- scene / render settings (as saved in the file)
scene.frame_start = 1; scene.frame_end = 250; scene.frame_set(1)
scene.render.engine = 'BLENDER_EEVEE_NEXT'
scene.cycles.sampling_pattern = 'TABULATED_SOBOL'
bpy.context.view_layer.update()

# ---- added for rendering (the .blend has no active camera and no usable light): camera, sun
cam_auto = bpy.data.cameras.new('AutoCamera')
cam_auto.lens = 50.0
cam_auto.sensor_width = 36.0
cam_auto.clip_end = 1000.0
ob_auto_camera = bpy.data.objects.new('AutoCamera', cam_auto)
scene.collection.objects.link(ob_auto_camera)
ob_auto_camera.location = (10.1214, -12.2004, 13.2727)
ob_auto_camera.rotation_euler = (1.09748, -7.21219e-08, 0.694738)
scene.camera = ob_auto_camera
light_auto_sun = bpy.data.lights.new('AutoSun', 'SUN')
light_auto_sun.energy = 3.0
light_auto_sun.angle = 0.0523599
ob_auto_sun = bpy.data.objects.new('AutoSun', light_auto_sun)
scene.collection.objects.link(ob_auto_sun)
ob_auto_sun.rotation_euler = (0.872665, 0.174533, 0.523599)
bpy.context.view_layer.update()
